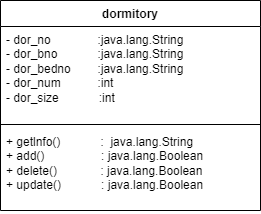

The diagram above was exported from draw.io. Its source (the exported page's mxGraphModel, read from the mxfile embedded in the PNG):
<mxGraphModel dx="560" dy="605" grid="1" gridSize="10" guides="1" tooltips="1" connect="1" arrows="1" fold="1" page="1" pageScale="1" pageWidth="827" pageHeight="1169" math="0" shadow="0">
  <root>
    <mxCell id="WIyWlLk6GJQsqaUBKTNV-0" />
    <mxCell id="WIyWlLk6GJQsqaUBKTNV-1" parent="WIyWlLk6GJQsqaUBKTNV-0" />
    <mxCell id="q68nCGGydoX_3qnlbrFk-43" value="dormitory" style="swimlane;fontStyle=1;align=center;verticalAlign=top;childLayout=stackLayout;horizontal=1;startSize=26;horizontalStack=0;resizeParent=1;resizeParentMax=0;resizeLast=0;collapsible=1;marginBottom=0;whiteSpace=wrap;html=1;" vertex="1" parent="WIyWlLk6GJQsqaUBKTNV-1">
      <mxGeometry x="320" y="421" width="260" height="210" as="geometry" />
    </mxCell>
    <mxCell id="q68nCGGydoX_3qnlbrFk-44" value="- dor_no&lt;span style=&quot;&quot;&gt;&lt;span style=&quot;&quot;&gt;&amp;nbsp;&amp;nbsp;&amp;nbsp;&amp;nbsp;&lt;/span&gt;&lt;/span&gt;&lt;span style=&quot;&quot;&gt;&lt;span style=&quot;&quot;&gt;&amp;nbsp;&amp;nbsp;&amp;nbsp;&amp;nbsp;&lt;/span&gt;&lt;span style=&quot;&quot;&gt;&lt;span style=&quot;&quot;&gt;&amp;nbsp; &amp;nbsp; &amp;nbsp;&amp;nbsp;&lt;/span&gt;&lt;/span&gt;&lt;/span&gt;:java.lang.String&lt;br&gt;- dor_bno&lt;span style=&quot;&quot;&gt;&lt;span style=&quot;&quot;&gt;&amp;nbsp;&amp;nbsp;&amp;nbsp;&amp;nbsp;&lt;/span&gt;&lt;/span&gt;&lt;span style=&quot;&quot;&gt;&lt;span style=&quot;&quot;&gt;&amp;nbsp;&amp;nbsp;&amp;nbsp;&amp;nbsp;&lt;/span&gt;&lt;/span&gt;&lt;span style=&quot;&quot;&gt;&lt;span style=&quot;&quot;&gt;&amp;nbsp;&amp;nbsp;&amp;nbsp;&amp;nbsp;&lt;/span&gt;&lt;/span&gt;:java.lang.String&lt;br&gt;- dor_bedno&lt;span style=&quot;&quot;&gt;&lt;span style=&quot;&quot;&gt;&amp;nbsp;&amp;nbsp;&amp;nbsp;&amp;nbsp;&lt;/span&gt;&amp;nbsp; &amp;nbsp;&lt;/span&gt;&amp;nbsp;:java.lang.String&lt;br&gt;- dor_num&lt;span style=&quot;&quot;&gt;&lt;span style=&quot;&quot;&gt;&amp;nbsp; &amp;nbsp;&amp;nbsp;&lt;/span&gt;&lt;/span&gt;&lt;span style=&quot;&quot;&gt;&lt;span style=&quot;&quot;&gt;&amp;nbsp;&amp;nbsp;&amp;nbsp;&amp;nbsp;&lt;/span&gt;&lt;span style=&quot;&quot;&gt;&lt;span style=&quot;&quot;&gt;&amp;nbsp; &amp;nbsp;&lt;/span&gt;&lt;/span&gt;&lt;/span&gt;:int&lt;br&gt;- dor_size&lt;span style=&quot;&quot;&gt;&lt;span style=&quot;&quot;&gt;&amp;nbsp; &amp;nbsp;&amp;nbsp;&lt;/span&gt;&lt;/span&gt;&lt;span style=&quot;&quot;&gt;&lt;span style=&quot;&quot;&gt;&amp;nbsp;&amp;nbsp;&amp;nbsp;&amp;nbsp;&lt;/span&gt;&lt;span style=&quot;&quot;&gt;&lt;span style=&quot;&quot;&gt;&amp;nbsp;&amp;nbsp;&amp;nbsp;&amp;nbsp;&lt;/span&gt;&lt;/span&gt;&lt;/span&gt;:int" style="text;strokeColor=none;fillColor=none;align=left;verticalAlign=top;spacingLeft=4;spacingRight=4;overflow=hidden;rotatable=0;points=[[0,0.5],[1,0.5]];portConstraint=eastwest;whiteSpace=wrap;html=1;" vertex="1" parent="q68nCGGydoX_3qnlbrFk-43">
      <mxGeometry y="26" width="260" height="94" as="geometry" />
    </mxCell>
    <mxCell id="q68nCGGydoX_3qnlbrFk-45" value="" style="line;strokeWidth=1;fillColor=none;align=left;verticalAlign=middle;spacingTop=-1;spacingLeft=3;spacingRight=3;rotatable=0;labelPosition=right;points=[];portConstraint=eastwest;strokeColor=inherit;" vertex="1" parent="q68nCGGydoX_3qnlbrFk-43">
      <mxGeometry y="120" width="260" height="8" as="geometry" />
    </mxCell>
    <mxCell id="q68nCGGydoX_3qnlbrFk-46" value="+ getlnfo()&amp;nbsp;&lt;span style=&quot;&quot;&gt;&lt;span style=&quot;&quot;&gt;&amp;nbsp;&amp;nbsp;&amp;nbsp;&amp;nbsp;&lt;/span&gt;&lt;/span&gt;&amp;nbsp; &amp;nbsp; &amp;nbsp; &amp;nbsp;:&amp;nbsp; java.lang.String&lt;br&gt;+ add()&amp;nbsp; &amp;nbsp; &amp;nbsp; &lt;span style=&quot;&quot;&gt;&lt;span style=&quot;&quot;&gt;&amp;nbsp;&amp;nbsp;&amp;nbsp;&amp;nbsp;&lt;/span&gt;&lt;/span&gt;&amp;nbsp; &amp;nbsp; &amp;nbsp;&amp;nbsp;&amp;nbsp;: java.lang.Boolean&lt;br style=&quot;border-color: var(--border-color);&quot;&gt;+ delete()&amp;nbsp; &lt;span style=&quot;&quot;&gt;&lt;span style=&quot;&quot;&gt;&amp;nbsp;&amp;nbsp;&amp;nbsp;&amp;nbsp;&lt;/span&gt;&lt;/span&gt;&amp;nbsp; &amp;nbsp; &amp;nbsp;&amp;nbsp;&amp;nbsp;: java.lang.Boolean&lt;br&gt;+ update()&amp;nbsp; &lt;span style=&quot;&quot;&gt;&lt;span style=&quot;&quot;&gt;&amp;nbsp;&amp;nbsp;&amp;nbsp;&amp;nbsp;&lt;/span&gt;&lt;/span&gt;&amp;nbsp; &amp;nbsp; &amp;nbsp; : java.lang.Boolean" style="text;strokeColor=none;fillColor=none;align=left;verticalAlign=top;spacingLeft=4;spacingRight=4;overflow=hidden;rotatable=0;points=[[0,0.5],[1,0.5]];portConstraint=eastwest;whiteSpace=wrap;html=1;" vertex="1" parent="q68nCGGydoX_3qnlbrFk-43">
      <mxGeometry y="128" width="260" height="82" as="geometry" />
    </mxCell>
  </root>
</mxGraphModel>